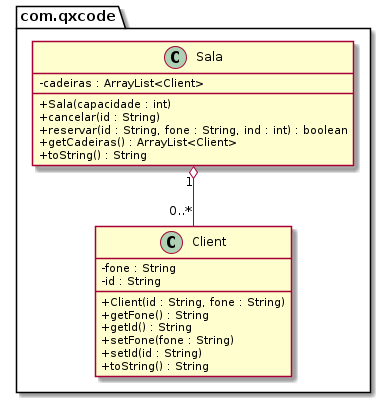

The diagram above was rendered by PlantUML. Its source (embedded in the PNG):
@startuml
skinparam ClassAttributeIconSize 0
package com.qxcode {
  class Client {
    - fone : String
    - id : String
    __
    + Client(id : String, fone : String)
    + getFone() : String
    + getId() : String
    + setFone(fone : String)
    + setId(id : String)
    + toString() : String
  }
  class Sala {
    - cadeiras : ArrayList<Client>
    __
    + Sala(capacidade : int)
    + cancelar(id : String)
    + reservar(id : String, fone : String, ind : int) : boolean
    + getCadeiras() : ArrayList<Client>
    + toString() : String
  }
}
Sala "1" o-- "0..*" Client
@enduml